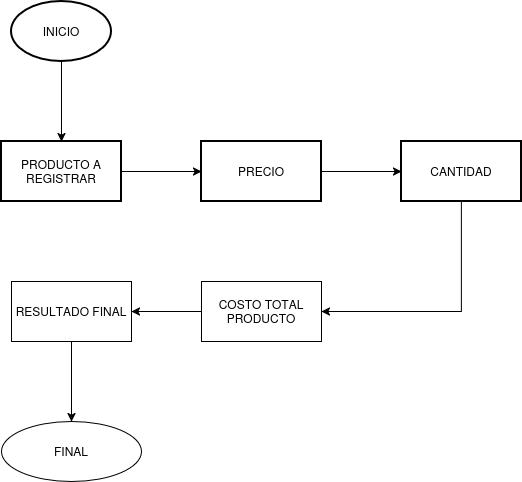

The diagram above was exported from draw.io. Its source (the exported page's mxGraphModel, read from the mxfile embedded in the PNG):
<mxGraphModel dx="1360" dy="795" grid="1" gridSize="10" guides="1" tooltips="1" connect="1" arrows="1" fold="1" page="1" pageScale="1" pageWidth="827" pageHeight="1169" math="0" shadow="0">
  <root>
    <mxCell id="0" />
    <mxCell id="1" parent="0" />
    <mxCell id="FgaAIi5DIi1mwL8KT8bC-3" value="" style="edgeStyle=orthogonalEdgeStyle;rounded=0;orthogonalLoop=1;jettySize=auto;html=1;" parent="1" source="FgaAIi5DIi1mwL8KT8bC-1" target="FgaAIi5DIi1mwL8KT8bC-2" edge="1">
      <mxGeometry relative="1" as="geometry" />
    </mxCell>
    <mxCell id="FgaAIi5DIi1mwL8KT8bC-1" value="INICIO" style="strokeWidth=2;html=1;shape=mxgraph.flowchart.start_1;whiteSpace=wrap;" parent="1" vertex="1">
      <mxGeometry x="180" y="40" width="100" height="60" as="geometry" />
    </mxCell>
    <mxCell id="FgaAIi5DIi1mwL8KT8bC-9" value="" style="edgeStyle=orthogonalEdgeStyle;rounded=0;orthogonalLoop=1;jettySize=auto;html=1;" parent="1" source="FgaAIi5DIi1mwL8KT8bC-2" target="FgaAIi5DIi1mwL8KT8bC-8" edge="1">
      <mxGeometry relative="1" as="geometry" />
    </mxCell>
    <mxCell id="FgaAIi5DIi1mwL8KT8bC-2" value="PRODUCTO A REGISTRAR" style="whiteSpace=wrap;html=1;strokeWidth=2;" parent="1" vertex="1">
      <mxGeometry x="170" y="180" width="120" height="60" as="geometry" />
    </mxCell>
    <mxCell id="FgaAIi5DIi1mwL8KT8bC-11" value="" style="edgeStyle=orthogonalEdgeStyle;rounded=0;orthogonalLoop=1;jettySize=auto;html=1;" parent="1" source="FgaAIi5DIi1mwL8KT8bC-8" target="FgaAIi5DIi1mwL8KT8bC-10" edge="1">
      <mxGeometry relative="1" as="geometry" />
    </mxCell>
    <mxCell id="FgaAIi5DIi1mwL8KT8bC-8" value="PRECIO" style="whiteSpace=wrap;html=1;strokeWidth=2;" parent="1" vertex="1">
      <mxGeometry x="370" y="180" width="120" height="60" as="geometry" />
    </mxCell>
    <mxCell id="FgaAIi5DIi1mwL8KT8bC-14" style="edgeStyle=orthogonalEdgeStyle;rounded=0;orthogonalLoop=1;jettySize=auto;html=1;" parent="1" edge="1">
      <mxGeometry relative="1" as="geometry">
        <mxPoint x="490" y="350" as="targetPoint" />
        <mxPoint x="630" y="190" as="sourcePoint" />
        <Array as="points">
          <mxPoint x="630" y="350" />
        </Array>
      </mxGeometry>
    </mxCell>
    <mxCell id="FgaAIi5DIi1mwL8KT8bC-10" value="CANTIDAD" style="whiteSpace=wrap;html=1;strokeWidth=2;" parent="1" vertex="1">
      <mxGeometry x="570" y="180" width="120" height="60" as="geometry" />
    </mxCell>
    <mxCell id="FgaAIi5DIi1mwL8KT8bC-17" value="" style="edgeStyle=orthogonalEdgeStyle;rounded=0;orthogonalLoop=1;jettySize=auto;html=1;" parent="1" source="FgaAIi5DIi1mwL8KT8bC-15" target="FgaAIi5DIi1mwL8KT8bC-16" edge="1">
      <mxGeometry relative="1" as="geometry" />
    </mxCell>
    <mxCell id="FgaAIi5DIi1mwL8KT8bC-15" value="COSTO TOTAL PRODUCTO" style="rounded=0;whiteSpace=wrap;html=1;" parent="1" vertex="1">
      <mxGeometry x="370" y="320" width="120" height="60" as="geometry" />
    </mxCell>
    <mxCell id="FgaAIi5DIi1mwL8KT8bC-19" value="" style="edgeStyle=orthogonalEdgeStyle;rounded=0;orthogonalLoop=1;jettySize=auto;html=1;" parent="1" source="FgaAIi5DIi1mwL8KT8bC-16" target="FgaAIi5DIi1mwL8KT8bC-18" edge="1">
      <mxGeometry relative="1" as="geometry">
        <Array as="points">
          <mxPoint x="240" y="460" />
          <mxPoint x="240" y="460" />
        </Array>
      </mxGeometry>
    </mxCell>
    <mxCell id="FgaAIi5DIi1mwL8KT8bC-16" value="RESULTADO FINAL" style="whiteSpace=wrap;html=1;rounded=0;" parent="1" vertex="1">
      <mxGeometry x="180" y="320" width="120" height="60" as="geometry" />
    </mxCell>
    <mxCell id="FgaAIi5DIi1mwL8KT8bC-18" value="&lt;div&gt;FINAL&lt;/div&gt;" style="ellipse;whiteSpace=wrap;html=1;rounded=0;" parent="1" vertex="1">
      <mxGeometry x="170" y="460" width="140" height="60" as="geometry" />
    </mxCell>
  </root>
</mxGraphModel>